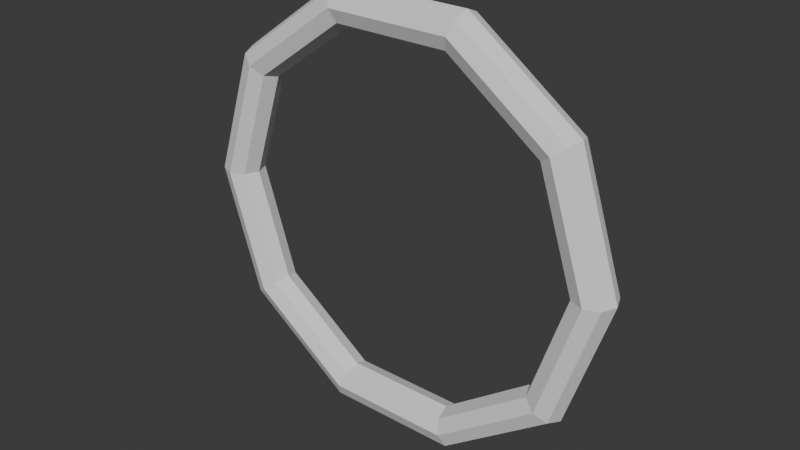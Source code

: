 # Source: simple_torus.blend  (saved by Blender 4.4.30; exported with 4.5.12 LTS)
import bpy
from mathutils import Matrix  # noqa: F401  (used for matrix-valued properties, if any)

bpy.ops.wm.read_factory_settings(use_empty=True)
scene = bpy.context.scene
scene.name = 'Scene'

# ---- collections
col_collection = bpy.data.collections.new('Collection'); scene.collection.children.link(col_collection)

# ---- world
world_world = bpy.data.worlds.new('World'); scene.world = world_world
world_world.use_nodes = True; world_world.node_tree.nodes.clear()
_N = world_world.node_tree.nodes; _L = world_world.node_tree.links
n0 = _N.new('ShaderNodeOutputWorld'); n0.name = 'World Output'; n0.location = (300, 300)
n1 = _N.new('ShaderNodeBackground'); n1.name = 'Background'; n1.location = (10, 300)
n1.inputs[0].default_value = (0.05088, 0.05088, 0.05088, 1.0)
_L.new(n1.outputs[0], n0.inputs[0])
n0.is_active_output = True
world_world.color = (0.05088, 0.05088, 0.05088)
world_world.sun_shadow_jitter_overblur = 0.0

# ---- meshes
me_torus = bpy.data.meshes.new('Torus')
me_torus.from_pydata([(1.1, 0.0, 0.0), (1.071, -0.07071, -3.091e-09), (1.0, -0.1, -4.371e-09), (0.9293, -0.07071, -3.091e-09), (0.9, -1.225e-17, -5.353e-25), (0.9293, 0.07071, 3.091e-09), (1.0, 0.1, 4.371e-09), (1.071, 0.07071, 3.091e-09), (0.8899, -2.826e-08, 0.6466), (0.8662, -0.07071, 0.6293), (0.809, -0.1, 0.5878), (0.7518, -0.07071, 0.5462), (0.7281, -2.312e-08, 0.529), (0.7518, 0.07071, 0.5462), (0.809, 0.1, 0.5878), (0.8662, 0.07071, 0.6293), (0.3399, -4.573e-08, 1.046), (0.3309, -0.07071, 1.018), (0.309, -0.1, 0.9511), (0.2872, -0.07071, 0.8838), (0.2781, -3.741e-08, 0.856), (0.2872, 0.07071, 0.8838), (0.309, 0.1, 0.9511), (0.3309, 0.07071, 1.018), (-0.3399, -4.573e-08, 1.046), (-0.3309, -0.07071, 1.018), (-0.309, -0.1, 0.9511), (-0.2872, -0.07071, 0.8838), (-0.2781, -3.741e-08, 0.856), (-0.2872, 0.07071, 0.8838), (-0.309, 0.1, 0.9511), (-0.3309, 0.07071, 1.018), (-0.8899, -2.826e-08, 0.6466), (-0.8662, -0.07071, 0.6293), (-0.809, -0.1, 0.5878), (-0.7518, -0.07071, 0.5462), (-0.7281, -2.312e-08, 0.529), (-0.7518, 0.07071, 0.5462), (-0.809, 0.1, 0.5878), (-0.8662, 0.07071, 0.6293), (-1.1, -4.204e-15, 9.617e-08), (-1.071, -0.07071, 9.051e-08), (-1.0, -0.1, 8.305e-08), (-0.9293, -0.07071, 7.815e-08), (-0.9, -3.451e-15, 7.868e-08), (-0.9293, 0.07071, 8.433e-08), (-1.0, 0.1, 9.179e-08), (-1.071, 0.07071, 9.67e-08), (-0.8899, 2.826e-08, -0.6466), (-0.8662, -0.07071, -0.6293), (-0.809, -0.1, -0.5878), (-0.7518, -0.07071, -0.5462), (-0.7281, 2.312e-08, -0.529), (-0.7518, 0.07071, -0.5462), (-0.809, 0.1, -0.5878), (-0.8662, 0.07071, -0.6293), (-0.3399, 4.573e-08, -1.046), (-0.3309, -0.07071, -1.018), (-0.309, -0.1, -0.9511), (-0.2872, -0.07071, -0.8838), (-0.2781, 3.741e-08, -0.856), (-0.2872, 0.07071, -0.8838), (-0.309, 0.1, -0.9511), (-0.3309, 0.07071, -1.018), (0.3399, 4.573e-08, -1.046), (0.3309, -0.07071, -1.018), (0.309, -0.1, -0.9511), (0.2872, -0.07071, -0.8838), (0.2781, 3.741e-08, -0.856), (0.2872, 0.07071, -0.8838), (0.309, 0.1, -0.9511), (0.3309, 0.07071, -1.018), (0.8899, 2.826e-08, -0.6466), (0.8662, -0.07071, -0.6293), (0.809, -0.1, -0.5878), (0.7518, -0.07071, -0.5462), (0.7281, 2.312e-08, -0.529), (0.7518, 0.07071, -0.5462), (0.809, 0.1, -0.5878), (0.8662, 0.07071, -0.6293)], [], [(0, 8, 9, 1), (1, 9, 10, 2), (2, 10, 11, 3), (3, 11, 12, 4), (4, 12, 13, 5), (5, 13, 14, 6), (6, 14, 15, 7), (7, 15, 8, 0), (8, 16, 17, 9), (9, 17, 18, 10), (10, 18, 19, 11), (11, 19, 20, 12), (12, 20, 21, 13), (13, 21, 22, 14), (14, 22, 23, 15), (15, 23, 16, 8), (16, 24, 25, 17), (17, 25, 26, 18), (18, 26, 27, 19), (19, 27, 28, 20), (20, 28, 29, 21), (21, 29, 30, 22), (22, 30, 31, 23), (23, 31, 24, 16), (24, 32, 33, 25), (25, 33, 34, 26), (26, 34, 35, 27), (27, 35, 36, 28), (28, 36, 37, 29), (29, 37, 38, 30), (30, 38, 39, 31), (31, 39, 32, 24), (32, 40, 41, 33), (33, 41, 42, 34), (34, 42, 43, 35), (35, 43, 44, 36), (36, 44, 45, 37), (37, 45, 46, 38), (38, 46, 47, 39), (39, 47, 40, 32), (40, 48, 49, 41), (41, 49, 50, 42), (42, 50, 51, 43), (43, 51, 52, 44), (44, 52, 53, 45), (45, 53, 54, 46), (46, 54, 55, 47), (47, 55, 48, 40), (48, 56, 57, 49), (49, 57, 58, 50), (50, 58, 59, 51), (51, 59, 60, 52), (52, 60, 61, 53), (53, 61, 62, 54), (54, 62, 63, 55), (55, 63, 56, 48), (56, 64, 65, 57), (57, 65, 66, 58), (58, 66, 67, 59), (59, 67, 68, 60), (60, 68, 69, 61), (61, 69, 70, 62), (62, 70, 71, 63), (63, 71, 64, 56), (64, 72, 73, 65), (65, 73, 74, 66), (66, 74, 75, 67), (67, 75, 76, 68), (68, 76, 77, 69), (69, 77, 78, 70), (70, 78, 79, 71), (71, 79, 72, 64), (72, 0, 1, 73), (73, 1, 2, 74), (74, 2, 3, 75), (75, 3, 4, 76), (76, 4, 5, 77), (77, 5, 6, 78), (78, 6, 7, 79), (79, 7, 0, 72)])
_uv = me_torus.uv_layers.new(name='UVMap')
_uv.uv.foreach_set('vector', [0.6, 0.5, 0.7, 0.5, 0.7, 0.625, 0.6, 0.625, 0.6, 0.625, 0.7, 0.625, 0.7, 0.75, 0.6, 0.75, 0.6, 0.75, 0.7, 0.75, 0.7, 0.875, 0.6, 0.875, 0.6, 0.875, 0.7, 0.875, 0.7, 1.0, 0.6, 1.0, 0.6, 0.0, 0.7, 0.0, 0.7, 0.125, 0.6, 0.125, 0.6, 0.125, 0.7, 0.125, 0.7, 0.25, 0.6, 0.25, 0.6, 0.25, 0.7, 0.25, 0.7, 0.375, 0.6, 0.375, 0.6, 0.375, 0.7, 0.375, 0.7, 0.5, 0.6, 0.5, 0.7, 0.5, 0.8, 0.5, 0.8, 0.625, 0.7, 0.625, 0.7, 0.625, 0.8, 0.625, 0.8, 0.75, 0.7, 0.75, 0.7, 0.75, 0.8, 0.75, 0.8, 0.875, 0.7, 0.875, 0.7, 0.875, 0.8, 0.875, 0.8, 1.0, 0.7, 1.0, 0.7, 0.0, 0.8, 0.0, 0.8, 0.125, 0.7, 0.125, 0.7, 0.125, 0.8, 0.125, 0.8, 0.25, 0.7, 0.25, 0.7, 0.25, 0.8, 0.25, 0.8, 0.375, 0.7, 0.375, 0.7, 0.375, 0.8, 0.375, 0.8, 0.5, 0.7, 0.5, 0.8, 0.5, 0.9, 0.5, 0.9, 0.625, 0.8, 0.625, 0.8, 0.625, 0.9, 0.625, 0.9, 0.75, 0.8, 0.75, 0.8, 0.75, 0.9, 0.75, 0.9, 0.875, 0.8, 0.875, 0.8, 0.875, 0.9, 0.875, 0.9, 1.0, 0.8, 1.0, 0.8, 0.0, 0.9, 0.0, 0.9, 0.125, 0.8, 0.125, 0.8, 0.125, 0.9, 0.125, 0.9, 0.25, 0.8, 0.25, 0.8, 0.25, 0.9, 0.25, 0.9, 0.375, 0.8, 0.375, 0.8, 0.375, 0.9, 0.375, 0.9, 0.5, 0.8, 0.5, 0.9, 0.5, 1.0, 0.5, 1.0, 0.625, 0.9, 0.625, 0.9, 0.625, 1.0, 0.625, 1.0, 0.75, 0.9, 0.75, 0.9, 0.75, 1.0, 0.75, 1.0, 0.875, 0.9, 0.875, 0.9, 0.875, 1.0, 0.875, 1.0, 1.0, 0.9, 1.0, 0.9, 0.0, 1.0, 0.0, 1.0, 0.125, 0.9, 0.125, 0.9, 0.125, 1.0, 0.125, 1.0, 0.25, 0.9, 0.25, 0.9, 0.25, 1.0, 0.25, 1.0, 0.375, 0.9, 0.375, 0.9, 0.375, 1.0, 0.375, 1.0, 0.5, 0.9, 0.5, -1.11e-16, 0.5, 0.1, 0.5, 0.1, 0.625, -1.11e-16, 0.625, -1.11e-16, 0.625, 0.1, 0.625, 0.1, 0.75, -1.11e-16, 0.75, -1.11e-16, 0.75, 0.1, 0.75, 0.1, 0.875, -1.11e-16, 0.875, -1.11e-16, 0.875, 0.1, 0.875, 0.1, 1.0, -1.11e-16, 1.0, -1.11e-16, 0.0, 0.1, 0.0, 0.1, 0.125, -1.11e-16, 0.125, -1.11e-16, 0.125, 0.1, 0.125, 0.1, 0.25, -1.11e-16, 0.25, -1.11e-16, 0.25, 0.1, 0.25, 0.1, 0.375, -1.11e-16, 0.375, -1.11e-16, 0.375, 0.1, 0.375, 0.1, 0.5, -1.11e-16, 0.5, 0.1, 0.5, 0.2, 0.5, 0.2, 0.625, 0.1, 0.625, 0.1, 0.625, 0.2, 0.625, 0.2, 0.75, 0.1, 0.75, 0.1, 0.75, 0.2, 0.75, 0.2, 0.875, 0.1, 0.875, 0.1, 0.875, 0.2, 0.875, 0.2, 1.0, 0.1, 1.0, 0.1, 0.0, 0.2, 0.0, 0.2, 0.125, 0.1, 0.125, 0.1, 0.125, 0.2, 0.125, 0.2, 0.25, 0.1, 0.25, 0.1, 0.25, 0.2, 0.25, 0.2, 0.375, 0.1, 0.375, 0.1, 0.375, 0.2, 0.375, 0.2, 0.5, 0.1, 0.5, 0.2, 0.5, 0.3, 0.5, 0.3, 0.625, 0.2, 0.625, 0.2, 0.625, 0.3, 0.625, 0.3, 0.75, 0.2, 0.75, 0.2, 0.75, 0.3, 0.75, 0.3, 0.875, 0.2, 0.875, 0.2, 0.875, 0.3, 0.875, 0.3, 1.0, 0.2, 1.0, 0.2, 0.0, 0.3, 0.0, 0.3, 0.125, 0.2, 0.125, 0.2, 0.125, 0.3, 0.125, 0.3, 0.25, 0.2, 0.25, 0.2, 0.25, 0.3, 0.25, 0.3, 0.375, 0.2, 0.375, 0.2, 0.375, 0.3, 0.375, 0.3, 0.5, 0.2, 0.5, 0.3, 0.5, 0.4, 0.5, 0.4, 0.625, 0.3, 0.625, 0.3, 0.625, 0.4, 0.625, 0.4, 0.75, 0.3, 0.75, 0.3, 0.75, 0.4, 0.75, 0.4, 0.875, 0.3, 0.875, 0.3, 0.875, 0.4, 0.875, 0.4, 1.0, 0.3, 1.0, 0.3, 0.0, 0.4, 0.0, 0.4, 0.125, 0.3, 0.125, 0.3, 0.125, 0.4, 0.125, 0.4, 0.25, 0.3, 0.25, 0.3, 0.25, 0.4, 0.25, 0.4, 0.375, 0.3, 0.375, 0.3, 0.375, 0.4, 0.375, 0.4, 0.5, 0.3, 0.5, 0.4, 0.5, 0.5, 0.5, 0.5, 0.625, 0.4, 0.625, 0.4, 0.625, 0.5, 0.625, 0.5, 0.75, 0.4, 0.75, 0.4, 0.75, 0.5, 0.75, 0.5, 0.875, 0.4, 0.875, 0.4, 0.875, 0.5, 0.875, 0.5, 1.0, 0.4, 1.0, 0.4, 0.0, 0.5, 0.0, 0.5, 0.125, 0.4, 0.125, 0.4, 0.125, 0.5, 0.125, 0.5, 0.25, 0.4, 0.25, 0.4, 0.25, 0.5, 0.25, 0.5, 0.375, 0.4, 0.375, 0.4, 0.375, 0.5, 0.375, 0.5, 0.5, 0.4, 0.5, 0.5, 0.5, 0.6, 0.5, 0.6, 0.625, 0.5, 0.625, 0.5, 0.625, 0.6, 0.625, 0.6, 0.75, 0.5, 0.75, 0.5, 0.75, 0.6, 0.75, 0.6, 0.875, 0.5, 0.875, 0.5, 0.875, 0.6, 0.875, 0.6, 1.0, 0.5, 1.0, 0.5, 0.0, 0.6, 0.0, 0.6, 0.125, 0.5, 0.125, 0.5, 0.125, 0.6, 0.125, 0.6, 0.25, 0.5, 0.25, 0.5, 0.25, 0.6, 0.25, 0.6, 0.375, 0.5, 0.375, 0.5, 0.375, 0.6, 0.375, 0.6, 0.5, 0.5, 0.5])
me_torus.update()

# ---- objects
ob_torus = bpy.data.objects.new('Torus', me_torus)

# ---- transforms, parenting, visibility, modifiers, constraints
ob_torus.location = (0.0, 0.0, 0.0)

# ---- collection membership
col_collection.objects.link(ob_torus)

# ---- scene / render settings (as saved in the file)
scene.frame_start = 1; scene.frame_end = 250; scene.frame_set(1)
scene.render.engine = 'BLENDER_EEVEE_NEXT'
bpy.context.view_layer.update()

# ---- added for rendering (the .blend has no active camera and no usable light): camera, sun
cam_auto = bpy.data.cameras.new('AutoCamera')
cam_auto.lens = 50.0
cam_auto.sensor_width = 36.0
cam_auto.clip_end = 1000.0
ob_auto_camera = bpy.data.objects.new('AutoCamera', cam_auto)
scene.collection.objects.link(ob_auto_camera)
ob_auto_camera.location = (2.81515, -3.37818, 2.25212)
ob_auto_camera.rotation_euler = (1.09748, -7.21219e-08, 0.694738)
scene.camera = ob_auto_camera
light_auto_sun = bpy.data.lights.new('AutoSun', 'SUN')
light_auto_sun.energy = 3.0
light_auto_sun.angle = 0.0523599
ob_auto_sun = bpy.data.objects.new('AutoSun', light_auto_sun)
scene.collection.objects.link(ob_auto_sun)
ob_auto_sun.rotation_euler = (0.872665, 0.174533, 0.523599)
bpy.context.view_layer.update()
